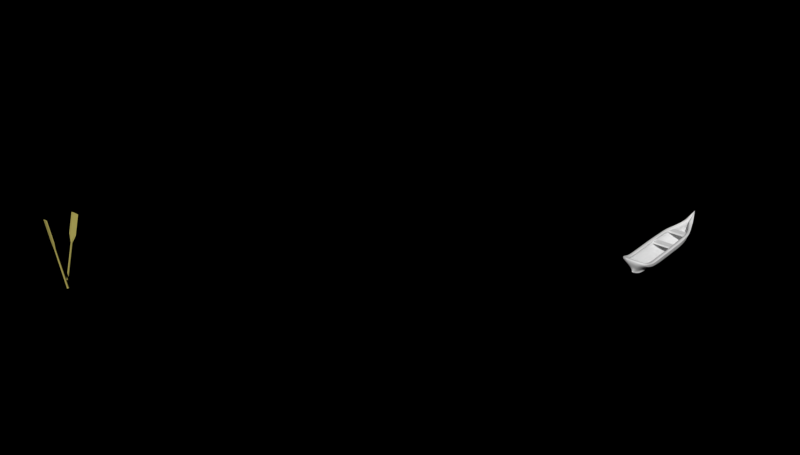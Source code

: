 # Source: Op6h.blend  (saved by Blender 2.76.0; exported with 4.5.12 LTS)
import bpy
from mathutils import Matrix  # noqa: F401  (used for matrix-valued properties, if any)

bpy.ops.wm.read_factory_settings(use_empty=True)
scene = bpy.context.scene
scene.name = 'Scene'

# ---- collections
col_collection_1 = bpy.data.collections.new('Collection 1'); scene.collection.children.link(col_collection_1)

# ---- materials (node trees are filled in below, after node groups)
mat_assento = bpy.data.materials.new('assento')
mat_assento.alpha_threshold = 0.0
mat_assento.use_transparent_shadow = False
mat_assento.roughness = 0.5
mat_wood = bpy.data.materials.new('Wood!')
mat_wood.alpha_threshold = 0.0
mat_wood.use_transparent_shadow = False
mat_wood.roughness = 0.5
mat_canoa = bpy.data.materials.new('canoa')
mat_canoa.alpha_threshold = 0.0
mat_canoa.use_transparent_shadow = False
mat_canoa.roughness = 0.5

# ---- material node trees
mat_wood.use_nodes = True; mat_wood.node_tree.nodes.clear()
_N = mat_wood.node_tree.nodes; _L = mat_wood.node_tree.links
n0 = _N.new('ShaderNodeOutputMaterial'); n0.name = 'Material Output'; n0.location = (300, 300)
n1 = _N.new('ShaderNodeBsdfDiffuse'); n1.name = 'Diffuse BSDF'; n1.location = (10, 300)
n1.inputs[0].default_value = (0.4385, 0.384, 0.1046, 1.0)
_L.new(n1.outputs[0], n0.inputs[0])
n0.is_active_output = True

# ---- world
world_world = bpy.data.worlds.new('World'); scene.world = world_world
world_world.use_nodes = True; world_world.node_tree.nodes.clear()
_N = world_world.node_tree.nodes; _L = world_world.node_tree.links
n0 = _N.new('ShaderNodeOutputWorld'); n0.name = 'World Output'; n0.location = (300, 300)
n1 = _N.new('ShaderNodeBackground'); n1.name = 'Background'; n1.location = (10, 300)
n1.inputs[0].default_value = (0.0, 0.0, 0.0, 1.0)
n1.inputs[1].default_value = 0.8
_L.new(n1.outputs[0], n0.inputs[0])
n0.is_active_output = True
world_world.color = (0.05088, 0.05088, 0.05088)
world_world.use_sun_shadow = False
world_world.sun_shadow_jitter_overblur = 0.0
world_world.cycles.sampling_method = 'MANUAL'
world_world.cycles.sample_map_resolution = 256

# ---- meshes
me_cube_001 = bpy.data.meshes.new('Cube.001')
me_cube_001.from_pydata([(-1.0, -1.0, -1.0), (-1.0, -1.0, 1.0), (-1.0, 1.0, -1.0), (-1.0, 1.0, 1.0), (1.0, -1.0, -1.0), (1.0, -1.0, 1.0), (1.0, 1.0, -1.0), (1.0, 1.0, 1.0)], [], [(1, 3, 2, 0), (3, 7, 6, 2), (7, 5, 4, 6), (5, 1, 0, 4), (0, 2, 6, 4), (5, 7, 3, 1)])
me_cube_001.materials.append(mat_assento)
me_cube_001.use_remesh_preserve_volume = False
me_cube_001.use_remesh_preserve_attributes = False
me_cube_001.use_mirror_vertex_groups = False
me_cube_001.update()
me_cube = bpy.data.meshes.new('Cube')
me_cube.from_pydata([(-1.0, -1.0, -1.0), (-1.0, -1.0, 1.0), (-1.0, 1.0, -1.0), (-1.0, 1.0, 1.0), (1.0, -1.0, -1.0), (1.0, -1.0, 1.0), (1.0, 1.0, -1.0), (1.0, 1.0, 1.0)], [], [(1, 3, 2, 0), (3, 7, 6, 2), (7, 5, 4, 6), (5, 1, 0, 4), (0, 2, 6, 4), (5, 7, 3, 1)])
me_cube.materials.append(mat_assento)
me_cube.use_remesh_preserve_volume = False
me_cube.use_remesh_preserve_attributes = False
me_cube.use_mirror_vertex_groups = False
me_cube.update()
me_cylinder_003 = bpy.data.meshes.new('Cylinder.003')
me_cylinder_003.from_pydata([(5.008e-09, 1.204, -1.012), (-2.054e-07, 3.962, 0.7329), (1.043, 0.6022, -1.012), (0.5333, 1.981, 0.7219), (1.043, -0.6022, -1.012), (0.5333, -1.981, 0.7219), (-1.003e-07, -1.204, -1.012), (8.581e-08, -3.962, 0.7329), (-1.043, -0.6022, -1.012), (-0.5333, -1.981, 0.7219), (-1.043, 0.6022, -1.012), (-0.5333, 1.981, 0.7219), (-6.461e-09, 1.0, 0.4235), (0.7252, 0.5, 0.4235), (0.7252, -0.5, 0.4235), (-7.967e-08, -1.0, 0.4235), (-0.7252, -0.5, 0.4235), (-0.7252, 0.5, 0.4235), (-2.054e-07, 3.962, 1.531), (0.5333, 1.981, 1.531), (0.5333, -1.981, 1.531), (8.581e-08, -3.962, 1.531), (-0.5333, -1.981, 1.531), (-0.5333, 1.981, 1.531), (0.8589, 0.5, -0.9908), (0.8589, -0.5, -0.9908), (-8.703e-08, -1.0, -0.9908), (-0.8589, -0.5, -0.9908), (-0.8589, 0.5, -0.9908), (-3.259e-10, 1.0, -0.9908)], [], [(12, 1, 3, 13), (13, 3, 5, 14), (14, 5, 7, 15), (15, 7, 9, 16), (1, 11, 23, 18), (17, 11, 1, 12), (16, 9, 11, 17), (0, 2, 4, 6, 8, 10), (27, 16, 17, 28), (28, 17, 12, 29), (26, 15, 16, 27), (25, 14, 15, 26), (24, 13, 14, 25), (29, 12, 13, 24), (19, 18, 23, 22, 21, 20), (11, 9, 22, 23), (9, 7, 21, 22), (7, 5, 20, 21), (5, 3, 19, 20), (3, 1, 18, 19), (0, 29, 24, 2), (2, 24, 25, 4), (4, 25, 26, 6), (6, 26, 27, 8), (10, 28, 29, 0), (8, 27, 28, 10)])
me_cylinder_003.materials.append(mat_wood)
me_cylinder_003.use_remesh_preserve_volume = False
me_cylinder_003.use_remesh_preserve_attributes = False
me_cylinder_003.use_mirror_vertex_groups = False
me_cylinder_003.update()
me_cylinder_002 = bpy.data.meshes.new('Cylinder.002')
me_cylinder_002.from_pydata([(5.008e-09, 1.204, -1.012), (-2.054e-07, 3.962, 0.7329), (1.043, 0.6022, -1.012), (0.5333, 1.981, 0.7219), (1.043, -0.6022, -1.012), (0.5333, -1.981, 0.7219), (-1.003e-07, -1.204, -1.012), (8.581e-08, -3.962, 0.7329), (-1.043, -0.6022, -1.012), (-0.5333, -1.981, 0.7219), (-1.043, 0.6022, -1.012), (-0.5333, 1.981, 0.7219), (-6.461e-09, 1.0, 0.4235), (0.7252, 0.5, 0.4235), (0.7252, -0.5, 0.4235), (-7.967e-08, -1.0, 0.4235), (-0.7252, -0.5, 0.4235), (-0.7252, 0.5, 0.4235), (-2.054e-07, 3.962, 1.531), (0.5333, 1.981, 1.531), (0.5333, -1.981, 1.531), (8.581e-08, -3.962, 1.531), (-0.5333, -1.981, 1.531), (-0.5333, 1.981, 1.531), (0.8589, 0.5, -0.9908), (0.8589, -0.5, -0.9908), (-8.703e-08, -1.0, -0.9908), (-0.8589, -0.5, -0.9908), (-0.8589, 0.5, -0.9908), (-3.259e-10, 1.0, -0.9908)], [], [(12, 1, 3, 13), (13, 3, 5, 14), (14, 5, 7, 15), (15, 7, 9, 16), (1, 11, 23, 18), (17, 11, 1, 12), (16, 9, 11, 17), (0, 2, 4, 6, 8, 10), (27, 16, 17, 28), (28, 17, 12, 29), (26, 15, 16, 27), (25, 14, 15, 26), (24, 13, 14, 25), (29, 12, 13, 24), (19, 18, 23, 22, 21, 20), (11, 9, 22, 23), (9, 7, 21, 22), (7, 5, 20, 21), (5, 3, 19, 20), (3, 1, 18, 19), (0, 29, 24, 2), (2, 24, 25, 4), (4, 25, 26, 6), (6, 26, 27, 8), (10, 28, 29, 0), (8, 27, 28, 10)])
me_cylinder_002.materials.append(mat_wood)
me_cylinder_002.use_remesh_preserve_volume = False
me_cylinder_002.use_remesh_preserve_attributes = False
me_cylinder_002.use_mirror_vertex_groups = False
me_cylinder_002.update()
me_cylinder_001 = bpy.data.meshes.new('Cylinder.001')
me_cylinder_001.from_pydata([(0.9171, 0.08608, -2.137), (0.8193, -0.347, 2.114), (0.39, -0.2507, -2.263), (0.6591, -0.7301, 1.994), (0.03642, -0.666, -2.103), (0.4853, -1.055, 2.145), (0.0, -0.8181, -2.072), (0.1475, -1.272, 2.441), (0.0, -0.8876, -2.053), (0.0, -1.213, 2.76), (0.9188, -0.3473, 1.689), (0.9183, -0.3475, 1.181), (0.9516, -0.3473, 0.6768), (0.9836, -0.3472, 0.1728), (0.9769, -0.3472, -0.331), (0.9683, -0.3472, -0.8349), (0.9892, -0.3471, -1.339), (0.9575, -0.2288, -1.69), (0.7545, -0.7301, 1.688), (0.8421, -0.7301, 1.181), (0.8421, -0.7301, 0.6769), (0.8421, -0.7301, 0.173), (0.8421, -0.7301, -0.3309), (0.8421, -0.7301, -0.8348), (0.8421, -0.7301, -1.339), (0.5353, -0.5845, -1.787), (0.6064, -1.055, 1.688), (0.6254, -1.055, 1.181), (0.6254, -1.055, 0.6769), (0.6254, -1.055, 0.173), (0.6254, -1.055, -0.3309), (0.6254, -1.055, -0.8348), (0.1725, -1.057, -1.338), (0.1438, -0.8853, -1.869), (0.2233, -1.272, 1.677), (0.2233, -1.272, 1.169), (0.2233, -1.272, 0.6649), (0.2233, -1.272, 0.161), (0.2233, -1.272, -0.3429), (0.2233, -1.272, -0.8468), (0.2229, -1.198, -1.351), (0.1123, -0.9952, -1.936), (0.0, -1.347, 1.689), (0.0, -1.347, 1.181), (0.0, -1.347, 0.6769), (0.0, -1.347, 0.173), (0.0, -1.347, -0.3309), (0.0, -1.3, -0.8347), (0.0, -1.226, -1.339), (0.0, -1.024, -1.944), (0.4529, -0.3475, 2.688), (0.3994, -0.08741, 3.0), (0.0, 0.4543, 3.462), (0.8218, -0.01295, -2.192), (0.6896, -0.5388, 2.054), (0.8801, -0.4061, -1.739), (0.8802, -0.5388, -1.339), (0.8802, -0.5388, -0.8348), (0.8802, -0.5388, -0.3309), (0.8802, -0.5388, 0.173), (0.8802, -0.5388, 0.6769), (0.8802, -0.5388, 1.181), (0.8118, -0.5388, 1.688), (0.0, -0.9497, 3.291), (0.219, -0.8092, 2.81), (0.4691, -0.701, 2.416), (0.8606, -0.4341, -1.763), (0.8612, -0.6345, -1.339), (0.8612, -0.6345, -0.8348), (0.8612, -0.6345, -0.3309), (0.8612, -0.6345, 0.173), (0.8612, -0.6345, 0.6769), (0.8612, -0.6345, 1.181), (0.7811, -0.6345, 1.688), (0.6744, -0.6345, 2.024), (0.0, -1.047, 3.299), (0.2093, -1.04, 2.627), (0.4772, -0.8778, 2.281), (0.7049, -0.4431, 2.084), (0.0, -0.04462, 3.456), (0.1658, -0.3102, 3.014), (0.461, -0.5242, 2.552), (0.8978, -0.007143, -2.175), (0.8994, -0.3175, -1.714), (0.8992, -0.4431, -1.339), (0.8992, -0.4431, -0.8348), (0.8992, -0.4431, -0.3309), (0.8992, -0.4431, 0.173), (0.8992, -0.4431, 0.6769), (0.8992, -0.4431, 1.181), (0.8455, -0.4431, 1.689), (0.8004, -0.09292, -1.969), (0.7172, -0.298, 1.756), (0.5789, -0.3143, -2.146), (0.5785, -0.7028, 1.964), (0.03498, -0.5883, -2.075), (0.4129, -1.008, 2.119), (0.0, -0.7785, -2.035), (0.0938, -1.204, 2.416), (0.0, -0.8397, -2.041), (0.0, -1.218, 2.696), (0.7013, -0.2986, 1.43), (0.6705, -0.3022, 1.037), (0.7019, -0.3045, 0.6395), (0.7321, -0.3044, 0.2385), (0.7237, -0.3044, -0.1623), (0.7132, -0.3045, -0.5632), (0.7324, -0.3044, -0.9642), (0.7282, -0.3198, -1.326), (0.6718, -0.6995, 1.67), (0.7588, -0.6968, 1.175), (0.759, -0.6957, 0.6769), (0.759, -0.6957, 0.173), (0.759, -0.6957, -0.3309), (0.759, -0.6957, -0.8348), (0.759, -0.6957, -1.339), (0.4784, -0.5524, -1.778), (0.537, -0.9982, 1.677), (0.5602, -0.9925, 1.178), (0.5617, -0.9909, 0.6769), (0.5617, -0.9909, 0.173), (0.5617, -0.9909, -0.3309), (0.5617, -0.9909, -0.8348), (0.3488, -0.9918, -1.338), (0.1267, -0.8262, -1.853), (0.1853, -1.19, 1.674), (0.1886, -1.189, 1.169), (0.1889, -1.188, 0.6649), (0.1889, -1.188, 0.161), (0.1889, -1.188, -0.3429), (0.1889, -1.188, -0.8468), (0.1884, -1.115, -1.351), (0.07821, -0.9575, -1.923), (0.0, -1.257, 1.689), (0.0, -1.257, 1.181), (0.0, -1.257, 0.6769), (0.0, -1.257, 0.173), (0.0, -1.257, -0.3309), (0.0, -1.257, -0.8348), (0.0, -1.184, -1.339), (0.0, -1.028, -1.921), (0.6818, -0.2955, 2.207), (0.0, -0.08971, 2.834), (0.0, 0.1355, 3.337), (0.3571, -0.1331, -1.996), (0.6093, -0.5141, 2.022), (0.7919, -0.3897, -1.734), (0.7919, -0.5212, -1.339), (0.7919, -0.5212, -0.8348), (0.7919, -0.5212, -0.3309), (0.7919, -0.5212, 0.173), (0.7919, -0.5212, 0.6769), (0.7927, -0.5184, 1.175), (0.7273, -0.5148, 1.669), (0.0, -0.7952, 3.226), (0.2485, -0.7764, 2.767), (0.3924, -0.6744, 2.377), (0.8015, -0.0564, -2.138), (0.8178, -0.4621, -1.792), (0.7729, -0.6169, -1.339), (0.7729, -0.6169, -0.8348), (0.7729, -0.6169, -0.3309), (0.7729, -0.6169, 0.173), (0.7729, -0.6169, 0.6769), (0.7736, -0.6149, 1.174), (0.6963, -0.612, 1.668), (0.5937, -0.6105, 1.992), (0.0, -1.037, 3.021), (0.0678, -1.005, 2.583), (0.4007, -0.8509, 2.241), (0.4491, -0.419, 2.052), (0.0, 0.06896, 3.298), (0.0, -0.3243, 2.968), (0.2083, -0.4985, 2.514), (0.6348, -0.1381, -1.969), (0.6353, -0.302, -1.709), (0.6352, -0.4264, -1.338), (0.6352, -0.4264, -0.8344), (0.6352, -0.4264, -0.3305), (0.6352, -0.4264, 0.1734), (0.6352, -0.4264, 0.6773), (0.636, -0.4232, 1.177), (0.5853, -0.4192, 1.67), (0.9703, -0.3472, -0.07908), (0.8421, -0.7301, -0.07895), (0.6254, -1.055, -0.07895), (0.2233, -1.272, -0.09094), (0.0, -1.347, -0.07895), (0.8802, -0.5388, -0.07895), (0.8612, -0.6345, -0.07895), (0.8992, -0.4431, -0.07895), (0.7179, -0.3045, 0.03812), (0.759, -0.6957, -0.07895), (0.5617, -0.9909, -0.07895), (0.1889, -1.188, -0.09094), (0.0, -1.257, -0.07895), (0.7919, -0.5212, -0.07895), (0.7729, -0.6169, -0.07895), (0.6352, -0.4264, -0.07853), (0.9516, -0.3473, 0.923), (0.8421, -0.7301, 0.9231), (0.6254, -1.055, 0.9231), (0.2233, -1.272, 0.9111), (0.0, -1.347, 0.9231), (0.8802, -0.5388, 0.9231), (0.8612, -0.6345, 0.9231), (0.8992, -0.4431, 0.9231), (0.7028, -0.3033, 0.8339), (0.9738, -0.2948, -1.461), (0.5959, -0.6602, -1.539), (0.1444, -0.9696, -1.606), (0.2219, -1.116, -1.663), (0.0, -1.155, -1.667), (0.8805, -0.4771, -1.5), (0.8613, -0.5681, -1.52), (0.8997, -0.3861, -1.48), (0.7315, -0.3305, -1.187), (0.5592, -0.6271, -1.532), (0.1272, -0.9088, -1.593), (0.07892, -1.047, -1.646), (0.0, -1.117, -1.649), (0.7922, -0.4604, -1.496), (0.773, -0.5514, -1.516), (0.6356, -0.3702, -1.476), (0.316, -0.5154, -2.052), (0.1276, -0.7655, -2.066), (0.1088, -0.8523, -2.063), (0.0, -0.8531, -2.08), (0.0, 0.07164, -2.136), (0.0, -0.0209, -2.214), (0.0, -0.1696, -2.201), (0.0, -0.6646, -2.079), (0.0, -0.8172, -2.073), (0.8304, -0.01789, -2.205), (0.0, 0.04407, -2.207), (0.4787, -0.4471, -1.99), (0.2467, -0.6843, -2.023), (0.09572, -0.8067, -2.05), (0.0, -0.8064, -2.051), (0.0, -0.008075, -2.007), (0.0, -0.2465, -2.06), (0.0, -0.5871, -2.031), (0.0, -0.774, -2.036), (0.0, -0.1747, -1.973), (0.0, -0.447, -2.071), (0.0, -0.6806, -2.03), (0.0, -0.5145, -2.107), (0.0, -0.7648, -2.067), (0.0, -0.04143, -2.212), (0.1475, -1.272, 2.441), (0.1123, -0.9952, -1.936), (0.2229, -1.198, -1.351), (0.2233, -1.272, -0.8468), (0.2233, -1.272, -0.3429), (0.2233, -1.272, 0.161), (0.2233, -1.272, 0.6649), (0.2233, -1.272, 1.169), (0.2233, -1.272, 1.677), (0.3994, -0.08741, 3.0), (0.219, -0.8092, 2.81), (0.2093, -1.04, 2.627), (0.1658, -0.3102, 3.014), (0.0938, -1.204, 2.416), (0.07821, -0.9575, -1.923), (0.1884, -1.115, -1.351), (0.1889, -1.188, -0.8468), (0.1889, -1.188, -0.3429), (0.1889, -1.188, 0.161), (0.1889, -1.188, 0.6649), (0.1886, -1.189, 1.169), (0.1853, -1.19, 1.674), (0.0, -0.08971, 2.834), (0.2485, -0.7764, 2.767), (0.0678, -1.005, 2.583), (0.0, -0.3243, 2.968), (0.1889, -1.188, -0.09094), (0.2233, -1.272, -0.09094), (0.2233, -1.272, 0.9111), (0.07892, -1.047, -1.646), (0.2219, -1.116, -1.663), (0.0, -0.1034, -2.123), (0.0, -0.1213, -2.064), (0.6356, -0.4248, 0.927)], [], [(73, 74, 3, 18), (18, 3, 5, 26), (26, 5, 7, 34), (257, 249, 9, 42), (6, 41, 250, 49, 8, 226), (279, 251, 48, 212), (251, 252, 47, 48), (252, 253, 46, 47), (276, 254, 45, 187), (254, 255, 44, 45), (277, 256, 43, 203), (256, 257, 42, 43), (4, 33, 41, 6, 225), (210, 32, 40, 211), (32, 31, 39, 40), (31, 30, 38, 39), (185, 29, 37, 186), (29, 28, 36, 37), (201, 27, 35, 202), (27, 26, 34, 35), (2, 25, 33, 4, 224), (209, 24, 32, 210), (24, 23, 31, 32), (23, 22, 30, 31), (184, 21, 29, 185), (21, 20, 28, 29), (200, 19, 27, 201), (19, 18, 26, 27), (214, 67, 24, 209), (67, 68, 23, 24), (68, 69, 22, 23), (189, 70, 21, 184), (70, 71, 20, 21), (205, 72, 19, 200), (72, 73, 18, 19), (261, 80, 51, 258), (80, 81, 50, 51), (74, 77, 5, 3), (78, 81, 65, 54), (76, 77, 65, 64), (260, 76, 64, 259), (89, 90, 62, 61), (206, 89, 61, 204), (87, 88, 60, 59), (190, 87, 59, 188), (85, 86, 58, 57), (84, 85, 57, 56), (215, 84, 56, 213), (234, 82, 53, 229), (90, 78, 54, 62), (249, 7, 76, 260), (7, 5, 77, 76), (54, 65, 77, 74), (61, 62, 73, 72), (204, 61, 72, 205), (59, 60, 71, 70), (188, 59, 70, 189), (57, 58, 69, 68), (56, 57, 68, 67), (213, 56, 67, 214), (2, 233, 66, 25), (62, 54, 74, 73), (8, 227, 226), (0, 17, 83, 82), (83, 55, 53, 82), (10, 1, 78, 90), (234, 228, 0, 82), (208, 16, 84, 215), (16, 15, 85, 84), (15, 14, 86, 85), (183, 13, 87, 190), (13, 12, 88, 87), (199, 11, 89, 206), (11, 10, 90, 89), (1, 50, 81, 78), (64, 65, 81, 80), (259, 64, 80, 261), (109, 94, 166, 165), (117, 96, 94, 109), (125, 98, 96, 117), (270, 262, 98, 125), (99, 140, 263, 132, 97, 237), (278, 264, 131, 219), (264, 265, 130, 131), (265, 266, 129, 130), (275, 267, 128, 194), (267, 268, 127, 128), (268, 269, 126, 127), (269, 270, 125, 126), (97, 132, 124, 95, 236), (219, 131, 123, 218), (131, 130, 122, 123), (130, 129, 121, 122), (194, 128, 120, 193), (128, 127, 119, 120), (127, 126, 118, 119), (126, 125, 117, 118), (95, 124, 116, 93, 235), (218, 123, 115, 217), (123, 122, 114, 115), (122, 121, 113, 114), (193, 120, 112, 192), (120, 119, 111, 112), (119, 118, 110, 111), (118, 117, 109, 110), (217, 115, 159, 222), (115, 114, 160, 159), (114, 113, 161, 160), (192, 112, 162, 197), (112, 111, 163, 162), (111, 110, 164, 163), (110, 109, 165, 164), (271, 142, 172, 274), (142, 141, 173, 172), (94, 96, 169, 166), (145, 156, 173, 170), (155, 156, 169, 168), (272, 155, 168, 273), (152, 153, 182, 181), (151, 152, 181, 282, 180), (150, 151, 180, 179), (196, 150, 179, 198), (148, 149, 178, 177), (221, 147, 176, 223), (153, 145, 170, 182), (273, 168, 98, 262), (168, 169, 96, 98), (166, 169, 156, 145), (164, 165, 153, 152), (163, 164, 152, 151), (162, 163, 151, 150), (197, 162, 150, 196), (160, 161, 149, 148), (159, 160, 148, 147), (222, 159, 147, 221), (165, 166, 145, 153), (97, 242, 237), (245, 242, 97, 236), (244, 241, 95, 235), (146, 144, 157, 158), (182, 170, 92, 101), (223, 176, 107, 216), (176, 177, 106, 107), (177, 178, 105, 106), (198, 179, 104, 191), (179, 180, 103, 104), (181, 102, 207, 282), (181, 182, 101, 102), (170, 173, 141, 92), (172, 173, 156, 155), (274, 172, 155, 272), (228, 239, 91, 0), (1, 10, 101, 92), (10, 11, 102, 101), (199, 12, 103, 207), (12, 13, 104, 103), (183, 14, 105, 191), (14, 15, 106, 105), (15, 16, 107, 106), (208, 17, 108, 216), (50, 1, 92, 141), (51, 50, 141, 142), (258, 51, 142, 271), (147, 148, 177, 176), (13, 183, 191, 104), (178, 198, 191, 105), (161, 197, 196, 149), (149, 196, 198, 178), (113, 192, 197, 161), (121, 193, 192, 113), (129, 194, 193, 121), (266, 275, 194, 129), (14, 183, 190, 86), (58, 188, 189, 69), (86, 190, 188, 58), (69, 189, 184, 22), (22, 184, 185, 30), (30, 185, 186, 38), (253, 276, 187, 46), (11, 199, 207, 102), (12, 199, 206, 88), (60, 204, 205, 71), (88, 206, 204, 60), (71, 205, 200, 20), (20, 200, 201, 28), (28, 201, 202, 36), (255, 277, 203, 44), (16, 208, 216, 107), (175, 223, 216, 108), (158, 222, 221, 146), (146, 221, 223, 175), (116, 217, 222, 158), (124, 218, 217, 116), (132, 219, 218, 124), (263, 278, 219, 132), (17, 208, 215, 83), (55, 213, 214, 66), (83, 215, 213, 55), (66, 214, 209, 25), (25, 209, 210, 33), (33, 210, 211, 41), (250, 279, 212, 49), (0, 91, 108, 17), (53, 55, 66, 233), (240, 244, 235, 93), (241, 245, 236, 95), (237, 238, 99), (237, 242, 238), (116, 158, 157, 93), (2, 224, 246, 230), (224, 4, 231, 246), (4, 225, 247, 231), (225, 6, 232, 247), (226, 232, 6), (226, 227, 232), (233, 248, 229, 53), (230, 248, 233, 2), (41, 211, 279, 250), (140, 220, 278, 263), (36, 202, 277, 255), (38, 186, 276, 253), (137, 195, 275, 266), (52, 258, 271, 143), (171, 274, 272, 154), (167, 273, 262, 100), (154, 272, 273, 167), (143, 271, 274, 171), (134, 133, 270, 269), (135, 134, 269, 268), (136, 135, 268, 267), (195, 136, 267, 275), (138, 137, 266, 265), (139, 138, 265, 264), (220, 139, 264, 278), (133, 100, 262, 270), (63, 259, 261, 79), (9, 249, 260, 75), (75, 260, 259, 63), (79, 261, 258, 52), (35, 34, 257, 256), (202, 35, 256, 277), (37, 36, 255, 254), (186, 37, 254, 276), (39, 38, 253, 252), (40, 39, 252, 251), (211, 40, 251, 279), (34, 7, 249, 257), (175, 174, 144, 146), (174, 175, 108, 91), (174, 91, 239, 243), (243, 281, 144, 174), (144, 281, 280, 157), (240, 93, 157, 280), (103, 180, 282, 207)])
me_cylinder_001.polygons.foreach_set('use_smooth', [True] * 254)
me_cylinder_001.materials.append(mat_canoa)
me_cylinder_001.use_remesh_preserve_volume = False
me_cylinder_001.use_remesh_preserve_attributes = False
me_cylinder_001.use_mirror_vertex_groups = False
me_cylinder_001.update()

# ---- objects
ob_cube_001 = bpy.data.objects.new('Cube.001', me_cube_001)
ob_cube = bpy.data.objects.new('Cube', me_cube)
ob_oarfloor = bpy.data.objects.new('OarFloor', me_cylinder_003)
ob_oarsupport = bpy.data.objects.new('OarSupport', me_cylinder_002)
ob_rowboat = bpy.data.objects.new('RowBoat', me_cylinder_001)

# ---- transforms, parenting, visibility, modifiers, constraints
ob_cube_001.location = (-0.002283, 1.723, -1.789)
ob_cube_001.scale = (0.5884, 0.2254, -0.06537)
ob_cube_001.lineart.crease_threshold = 0.0
ob_cube.location = (-0.002283, -0.1644, -1.87)
ob_cube.scale = (0.7121, 0.2254, -0.06537)
ob_cube.lineart.crease_threshold = 0.0
ob_oarfloor.location = (-23.17, -28.51, 0.7186)
ob_oarfloor.rotation_euler = (-0.1284, -0.1018, 1.466)
ob_oarfloor.scale = (0.05728, 0.05728, 1.707)
ob_oarfloor.lineart.crease_threshold = 0.0
_m = ob_oarfloor.modifiers.new('Collision', 'COLLISION')
ob_oarsupport.location = (-23.2, -27.7, 0.8945)
ob_oarsupport.rotation_euler = (12.77, 0.09916, 1.857)
ob_oarsupport.scale = (0.05728, 0.05728, 1.707)
ob_oarsupport.lineart.crease_threshold = 0.0
_m = ob_oarsupport.modifiers.new('Collision', 'COLLISION')
ob_rowboat.location = (-0.005595, -1.131, -1.327)
ob_rowboat.rotation_euler = (1.569, 0.004956, -3.145)
ob_rowboat.scale = (0.9195, 0.9769, 1.446)
ob_rowboat.lineart.crease_threshold = 0.0
_m = ob_rowboat.modifiers.new('Subsurf', 'SUBSURF')
_m.uv_smooth = 'PRESERVE_CORNERS'
_m.quality = 1
_m.levels = 3
_m.render_levels = 1
_m.show_only_control_edges = False
_m = ob_rowboat.modifiers.new('Mirror', 'MIRROR')
_m.use_clip = True
_m.merge_threshold = 0.009

# ---- collection membership
col_collection_1.objects.link(ob_cube_001)
col_collection_1.objects.link(ob_cube)
col_collection_1.objects.link(ob_oarfloor)
col_collection_1.objects.link(ob_oarsupport)
col_collection_1.objects.link(ob_rowboat)

# ---- scene / render settings (as saved in the file)
scene.frame_start = 1; scene.frame_end = 251; scene.frame_set(53)
scene.render.engine = 'BLENDER_EEVEE_NEXT'
scene.render.resolution_x = 1900
scene.render.fps = 10
scene.render.dither_intensity = 0.0
scene.cycles.use_denoising = False
scene.cycles.samples = 15000
scene.cycles.sampling_pattern = 'TABULATED_SOBOL'
scene.cycles.light_sampling_threshold = 0.0
scene.cycles.use_adaptive_sampling = False
scene.cycles.use_light_tree = False
scene.cycles.blur_glossy = 0.06
scene.cycles.pixel_filter_type = 'GAUSSIAN'
scene.cycles.sample_clamp_indirect = 0.0
scene.view_settings.view_transform = 'Standard'
bpy.context.view_layer.update()

# ---- added for rendering (the .blend has no active camera and no usable light): camera, sun
cam_auto = bpy.data.cameras.new('AutoCamera')
cam_auto.lens = 50.0
cam_auto.sensor_width = 36.0
cam_auto.clip_end = 1000.0
ob_auto_camera = bpy.data.objects.new('AutoCamera', cam_auto)
scene.collection.objects.link(ob_auto_camera)
ob_auto_camera.location = (26.8639, -58.4446, 31.0635)
ob_auto_camera.rotation_euler = (1.09748, -7.21219e-08, 0.694738)
scene.camera = ob_auto_camera
light_auto_sun = bpy.data.lights.new('AutoSun', 'SUN')
light_auto_sun.energy = 3.0
light_auto_sun.angle = 0.0523599
ob_auto_sun = bpy.data.objects.new('AutoSun', light_auto_sun)
scene.collection.objects.link(ob_auto_sun)
ob_auto_sun.rotation_euler = (0.872665, 0.174533, 0.523599)
bpy.context.view_layer.update()
